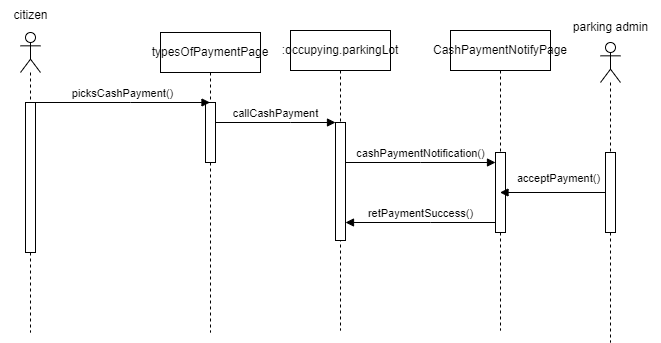

The diagram above was exported from draw.io. Its source (the exported page's mxGraphModel, read from the mxfile embedded in the PNG):
<mxGraphModel dx="1290" dy="581" grid="1" gridSize="10" guides="1" tooltips="1" connect="1" arrows="1" fold="1" page="1" pageScale="1" pageWidth="850" pageHeight="1100" math="0" shadow="0">
  <root>
    <mxCell id="0" />
    <mxCell id="1" parent="0" />
    <mxCell id="YUj9jOZZGg9bkhK-1hqc-1" value="" style="shape=umlLifeline;perimeter=lifelinePerimeter;whiteSpace=wrap;html=1;container=1;dropTarget=0;collapsible=0;recursiveResize=0;outlineConnect=0;portConstraint=eastwest;newEdgeStyle={&quot;edgeStyle&quot;:&quot;elbowEdgeStyle&quot;,&quot;elbow&quot;:&quot;vertical&quot;,&quot;curved&quot;:0,&quot;rounded&quot;:0};participant=umlActor;" vertex="1" parent="1">
      <mxGeometry x="20" y="40" width="20" height="300" as="geometry" />
    </mxCell>
    <mxCell id="YUj9jOZZGg9bkhK-1hqc-6" value="" style="html=1;points=[];perimeter=orthogonalPerimeter;outlineConnect=0;targetShapes=umlLifeline;portConstraint=eastwest;newEdgeStyle={&quot;edgeStyle&quot;:&quot;elbowEdgeStyle&quot;,&quot;elbow&quot;:&quot;vertical&quot;,&quot;curved&quot;:0,&quot;rounded&quot;:0};" vertex="1" parent="YUj9jOZZGg9bkhK-1hqc-1">
      <mxGeometry x="5" y="70" width="10" height="150" as="geometry" />
    </mxCell>
    <mxCell id="YUj9jOZZGg9bkhK-1hqc-2" value="parking admin" style="text;html=1;align=center;verticalAlign=middle;resizable=0;points=[];autosize=1;strokeColor=none;fillColor=none;" vertex="1" parent="1">
      <mxGeometry x="560" y="20" width="100" height="30" as="geometry" />
    </mxCell>
    <mxCell id="YUj9jOZZGg9bkhK-1hqc-3" value="citizen" style="text;html=1;align=center;verticalAlign=middle;resizable=0;points=[];autosize=1;strokeColor=none;fillColor=none;" vertex="1" parent="1">
      <mxGeometry y="8" width="60" height="30" as="geometry" />
    </mxCell>
    <mxCell id="YUj9jOZZGg9bkhK-1hqc-4" value="typesOfPaymentPage" style="shape=umlLifeline;perimeter=lifelinePerimeter;whiteSpace=wrap;html=1;container=1;dropTarget=0;collapsible=0;recursiveResize=0;outlineConnect=0;portConstraint=eastwest;newEdgeStyle={&quot;edgeStyle&quot;:&quot;elbowEdgeStyle&quot;,&quot;elbow&quot;:&quot;vertical&quot;,&quot;curved&quot;:0,&quot;rounded&quot;:0};" vertex="1" parent="1">
      <mxGeometry x="160" y="40" width="100" height="300" as="geometry" />
    </mxCell>
    <mxCell id="YUj9jOZZGg9bkhK-1hqc-7" value="" style="html=1;points=[];perimeter=orthogonalPerimeter;outlineConnect=0;targetShapes=umlLifeline;portConstraint=eastwest;newEdgeStyle={&quot;edgeStyle&quot;:&quot;elbowEdgeStyle&quot;,&quot;elbow&quot;:&quot;vertical&quot;,&quot;curved&quot;:0,&quot;rounded&quot;:0};" vertex="1" parent="YUj9jOZZGg9bkhK-1hqc-4">
      <mxGeometry x="45" y="70" width="10" height="60" as="geometry" />
    </mxCell>
    <mxCell id="YUj9jOZZGg9bkhK-1hqc-5" value="picksCashPayment()" style="html=1;verticalAlign=bottom;endArrow=block;edgeStyle=elbowEdgeStyle;elbow=vertical;curved=0;rounded=0;" edge="1" parent="1" source="YUj9jOZZGg9bkhK-1hqc-6" target="YUj9jOZZGg9bkhK-1hqc-4">
      <mxGeometry width="80" relative="1" as="geometry">
        <mxPoint x="25" y="340" as="sourcePoint" />
        <mxPoint x="365" y="340" as="targetPoint" />
        <Array as="points">
          <mxPoint x="130" y="110" />
        </Array>
      </mxGeometry>
    </mxCell>
    <mxCell id="YUj9jOZZGg9bkhK-1hqc-8" value="" style="shape=umlLifeline;perimeter=lifelinePerimeter;whiteSpace=wrap;html=1;container=1;dropTarget=0;collapsible=0;recursiveResize=0;outlineConnect=0;portConstraint=eastwest;newEdgeStyle={&quot;edgeStyle&quot;:&quot;elbowEdgeStyle&quot;,&quot;elbow&quot;:&quot;vertical&quot;,&quot;curved&quot;:0,&quot;rounded&quot;:0};participant=umlActor;" vertex="1" parent="1">
      <mxGeometry x="600" y="50" width="20" height="300" as="geometry" />
    </mxCell>
    <mxCell id="YUj9jOZZGg9bkhK-1hqc-10" value="" style="html=1;points=[];perimeter=orthogonalPerimeter;outlineConnect=0;targetShapes=umlLifeline;portConstraint=eastwest;newEdgeStyle={&quot;edgeStyle&quot;:&quot;elbowEdgeStyle&quot;,&quot;elbow&quot;:&quot;vertical&quot;,&quot;curved&quot;:0,&quot;rounded&quot;:0};" vertex="1" parent="YUj9jOZZGg9bkhK-1hqc-8">
      <mxGeometry x="5" y="110" width="10" height="80" as="geometry" />
    </mxCell>
    <mxCell id="YUj9jOZZGg9bkhK-1hqc-9" value="callCashPayment" style="html=1;verticalAlign=bottom;endArrow=block;edgeStyle=elbowEdgeStyle;elbow=vertical;curved=0;rounded=0;" edge="1" parent="1" source="YUj9jOZZGg9bkhK-1hqc-7" target="YUj9jOZZGg9bkhK-1hqc-13">
      <mxGeometry width="80" relative="1" as="geometry">
        <mxPoint x="220" y="130" as="sourcePoint" />
        <mxPoint x="345" y="170" as="targetPoint" />
        <Array as="points">
          <mxPoint x="290" y="130" />
        </Array>
      </mxGeometry>
    </mxCell>
    <mxCell id="YUj9jOZZGg9bkhK-1hqc-11" value="CashPaymentNotifyPage" style="shape=umlLifeline;perimeter=lifelinePerimeter;whiteSpace=wrap;html=1;container=1;dropTarget=0;collapsible=0;recursiveResize=0;outlineConnect=0;portConstraint=eastwest;newEdgeStyle={&quot;edgeStyle&quot;:&quot;elbowEdgeStyle&quot;,&quot;elbow&quot;:&quot;vertical&quot;,&quot;curved&quot;:0,&quot;rounded&quot;:0};" vertex="1" parent="1">
      <mxGeometry x="450" y="38" width="100" height="300" as="geometry" />
    </mxCell>
    <mxCell id="YUj9jOZZGg9bkhK-1hqc-15" value="" style="html=1;points=[];perimeter=orthogonalPerimeter;outlineConnect=0;targetShapes=umlLifeline;portConstraint=eastwest;newEdgeStyle={&quot;edgeStyle&quot;:&quot;elbowEdgeStyle&quot;,&quot;elbow&quot;:&quot;vertical&quot;,&quot;curved&quot;:0,&quot;rounded&quot;:0};" vertex="1" parent="YUj9jOZZGg9bkhK-1hqc-11">
      <mxGeometry x="45" y="122" width="10" height="80" as="geometry" />
    </mxCell>
    <mxCell id="YUj9jOZZGg9bkhK-1hqc-12" value=":occupying.parkingLot" style="shape=umlLifeline;perimeter=lifelinePerimeter;whiteSpace=wrap;html=1;container=1;dropTarget=0;collapsible=0;recursiveResize=0;outlineConnect=0;portConstraint=eastwest;newEdgeStyle={&quot;edgeStyle&quot;:&quot;elbowEdgeStyle&quot;,&quot;elbow&quot;:&quot;vertical&quot;,&quot;curved&quot;:0,&quot;rounded&quot;:0};" vertex="1" parent="1">
      <mxGeometry x="290" y="38" width="100" height="300" as="geometry" />
    </mxCell>
    <mxCell id="YUj9jOZZGg9bkhK-1hqc-13" value="" style="html=1;points=[];perimeter=orthogonalPerimeter;outlineConnect=0;targetShapes=umlLifeline;portConstraint=eastwest;newEdgeStyle={&quot;edgeStyle&quot;:&quot;elbowEdgeStyle&quot;,&quot;elbow&quot;:&quot;vertical&quot;,&quot;curved&quot;:0,&quot;rounded&quot;:0};" vertex="1" parent="YUj9jOZZGg9bkhK-1hqc-12">
      <mxGeometry x="45" y="92" width="10" height="118" as="geometry" />
    </mxCell>
    <mxCell id="YUj9jOZZGg9bkhK-1hqc-14" value="cashPaymentNotification()" style="html=1;verticalAlign=bottom;endArrow=block;edgeStyle=elbowEdgeStyle;elbow=vertical;curved=0;rounded=0;" edge="1" parent="1" source="YUj9jOZZGg9bkhK-1hqc-13" target="YUj9jOZZGg9bkhK-1hqc-15">
      <mxGeometry width="80" relative="1" as="geometry">
        <mxPoint x="370" y="160" as="sourcePoint" />
        <mxPoint x="450" y="160" as="targetPoint" />
        <Array as="points">
          <mxPoint x="420" y="170" />
        </Array>
      </mxGeometry>
    </mxCell>
    <mxCell id="YUj9jOZZGg9bkhK-1hqc-16" value="acceptPayment()" style="html=1;verticalAlign=bottom;endArrow=block;edgeStyle=elbowEdgeStyle;elbow=vertical;curved=0;rounded=0;" edge="1" parent="1" source="YUj9jOZZGg9bkhK-1hqc-10" target="YUj9jOZZGg9bkhK-1hqc-11">
      <mxGeometry x="-0.1045" y="-5" width="80" relative="1" as="geometry">
        <mxPoint x="510" y="210" as="sourcePoint" />
        <mxPoint x="600" y="220" as="targetPoint" />
        <Array as="points">
          <mxPoint x="540" y="210" />
          <mxPoint x="480" y="200" />
        </Array>
        <mxPoint as="offset" />
      </mxGeometry>
    </mxCell>
    <mxCell id="YUj9jOZZGg9bkhK-1hqc-17" value="retPaymentSuccess()" style="html=1;verticalAlign=bottom;endArrow=block;edgeStyle=elbowEdgeStyle;elbow=vertical;curved=0;rounded=0;" edge="1" parent="1" source="YUj9jOZZGg9bkhK-1hqc-15" target="YUj9jOZZGg9bkhK-1hqc-13">
      <mxGeometry width="80" relative="1" as="geometry">
        <mxPoint x="410" y="300" as="sourcePoint" />
        <mxPoint x="490" y="300" as="targetPoint" />
        <Array as="points">
          <mxPoint x="430" y="230" />
        </Array>
      </mxGeometry>
    </mxCell>
  </root>
</mxGraphModel>